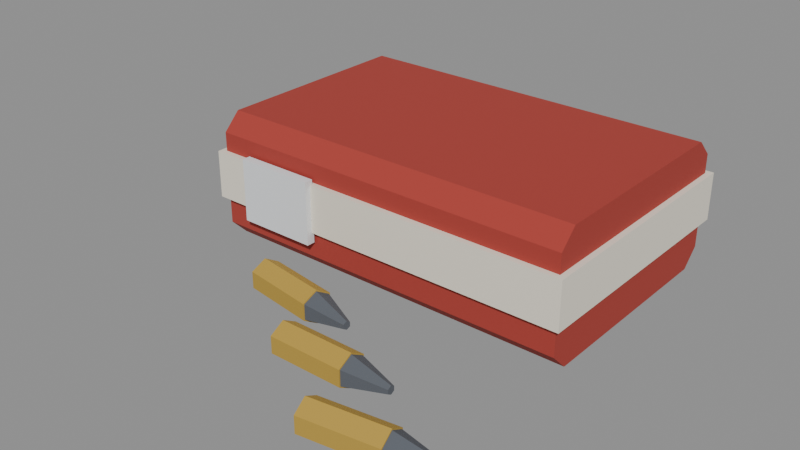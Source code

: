 # Source: ammo_box_357.blend  (saved by Blender 5.0.119; exported with 4.5.12 LTS)
import bpy
from mathutils import Matrix  # noqa: F401  (used for matrix-valued properties, if any)

bpy.ops.wm.read_factory_settings(use_empty=True)
scene = bpy.context.scene
scene.name = 'Scene'

# ---- materials (node trees are filled in below, after node groups)
mat_palette_vcol = bpy.data.materials.new('palette_vcol')
mat_palette_vcol.diffuse_color = (1.0, 1.0, 1.0, 1.0)
mat_palette_vcol.roughness = 0.9

# ---- material node trees
mat_palette_vcol.use_nodes = True; mat_palette_vcol.node_tree.nodes.clear()
_N = mat_palette_vcol.node_tree.nodes; _L = mat_palette_vcol.node_tree.links
n0 = _N.new('ShaderNodeBsdfPrincipled'); n0.name = 'Principled BSDF'; n0.location = (-200, 100)
n0.inputs[2].default_value = 0.9
n0.inputs[27].default_value = (0.0, 0.0, 0.0, 1.0)
n1 = _N.new('ShaderNodeOutputMaterial'); n1.name = 'Material Output'; n1.location = (200, 100)
n2 = _N.new('ShaderNodeVertexColor'); n2.name = 'Color Attribute'; n2.location = (-500, 100)
n2.layer_name = 'Col'
_L.new(n0.outputs[0], n1.inputs[0])
_L.new(n2.outputs[0], n0.inputs[0])
n1.is_active_output = True

# ---- meshes
me_item = bpy.data.meshes.new('Item')
me_item.from_pydata([(-0.08628, 0.09748, 0.0507), (-0.08628, 0.08968, 0.0585), (-0.08628, -0.005221, 0.0585), (-0.08628, -0.01302, 0.0507), (-0.08628, -0.01302, 0.0078), (-0.08628, -0.005221, 0.0), (-0.08628, 0.08968, 0.0), (-0.08628, 0.09748, 0.0078), (0.08272, 0.09748, 0.0507), (0.08272, 0.08968, 0.0585), (0.08272, -0.005221, 0.0585), (0.08272, -0.01302, 0.0507), (0.08272, -0.01302, 0.0078), (0.08272, -0.005221, 0.0), (0.08272, 0.08968, 0.0), (0.08272, 0.09748, 0.0078), (-0.08888, -0.01562, 0.02048), (0.08532, -0.01562, 0.02048), (-0.08888, -0.01302, 0.02048), (0.08532, -0.01302, 0.02048), (-0.08888, -0.01562, 0.04212), (0.08532, -0.01562, 0.04212), (-0.08888, -0.01302, 0.04212), (0.08532, -0.01302, 0.04212), (-0.08888, 0.09748, 0.02048), (0.08532, 0.09748, 0.02048), (-0.08888, 0.1001, 0.02048), (0.08532, 0.1001, 0.02048), (-0.08888, 0.09748, 0.04212), (0.08532, 0.09748, 0.04212), (-0.08888, 0.1001, 0.04212), (0.08532, 0.1001, 0.04212), (-0.08888, -0.01302, 0.02048), (-0.08628, -0.01302, 0.02048), (-0.08888, 0.09748, 0.02048), (-0.08628, 0.09748, 0.02048), (-0.08888, -0.01302, 0.04212), (-0.08628, -0.01302, 0.04212), (-0.08888, 0.09748, 0.04212), (-0.08628, 0.09748, 0.04212), (0.08272, -0.01302, 0.02048), (0.08532, -0.01302, 0.02048), (0.08272, 0.09748, 0.02048), (0.08532, 0.09748, 0.02048), (0.08272, -0.01302, 0.04212), (0.08532, -0.01302, 0.04212), (0.08272, 0.09748, 0.04212), (0.08532, 0.09748, 0.04212), (-0.07068, -0.01822, 0.0156), (-0.03428, -0.01822, 0.0156), (-0.07068, -0.01432, 0.0156), (-0.03428, -0.01432, 0.0156), (-0.07068, -0.01822, 0.0442), (-0.03428, -0.01822, 0.0442), (-0.07068, -0.01432, 0.0442), (-0.03428, -0.01432, 0.0442), (-0.04078, -0.03642, 0.01508), (-0.04175, -0.04288, 0.01131), (-0.04175, -0.04288, 0.00377), (-0.04078, -0.03642, 0.0), (-0.03981, -0.02996, 0.00377), (-0.03981, -0.02996, 0.01131), (-0.007357, -0.04144, 0.01508), (-0.008326, -0.04789, 0.01131), (-0.008326, -0.04789, 0.00377), (-0.007357, -0.04144, 0.0), (-0.006389, -0.03498, 0.00377), (-0.006389, -0.03498, 0.01131), (-0.007357, -0.04144, 0.01448), (-0.008249, -0.04738, 0.01101), (-0.008249, -0.04738, 0.004072), (-0.007357, -0.04144, 0.0006032), (-0.006466, -0.03549, 0.004072), (-0.006466, -0.03549, 0.01101), (0.01064, -0.04413, 0.009425), (0.0104, -0.04575, 0.008482), (0.0104, -0.04575, 0.006597), (0.01064, -0.04413, 0.005655), (0.01088, -0.04252, 0.006597), (0.01088, -0.04252, 0.008482), (-0.001783, -0.06502, 0.01508), (-0.001783, -0.07155, 0.01131), (-0.001783, -0.07155, 0.00377), (-0.001783, -0.06502, 0.0), (-0.001783, -0.05849, 0.00377), (-0.001783, -0.05849, 0.01131), (0.03202, -0.06502, 0.01508), (0.03202, -0.07155, 0.01131), (0.03202, -0.07155, 0.00377), (0.03202, -0.06502, 0.0), (0.03202, -0.05849, 0.00377), (0.03202, -0.05849, 0.01131), (0.03202, -0.06502, 0.01448), (0.03202, -0.07103, 0.01101), (0.03202, -0.07103, 0.004072), (0.03202, -0.06502, 0.0006032), (0.03202, -0.05901, 0.004072), (0.03202, -0.05901, 0.01101), (0.05022, -0.06502, 0.009425), (0.05022, -0.06665, 0.008482), (0.05022, -0.06665, 0.006597), (0.05022, -0.06502, 0.005655), (0.05022, -0.06339, 0.006597), (0.05022, -0.06339, 0.008482), (0.03722, -0.09362, 0.01508), (0.03819, -0.1001, 0.01131), (0.03819, -0.1001, 0.00377), (0.03722, -0.09362, 0.0), (0.03625, -0.08716, 0.00377), (0.03625, -0.08716, 0.01131), (0.07064, -0.08861, 0.01508), (0.07161, -0.09506, 0.01131), (0.07161, -0.09506, 0.00377), (0.07064, -0.08861, 0.0), (0.06967, -0.08215, 0.00377), (0.06967, -0.08215, 0.01131), (0.07064, -0.08861, 0.01448), (0.07153, -0.09455, 0.01101), (0.07153, -0.09455, 0.004072), (0.07064, -0.08861, 0.0006032), (0.06975, -0.08267, 0.004072), (0.06975, -0.08267, 0.01101), (0.08864, -0.08591, 0.009425), (0.08888, -0.08752, 0.008482), (0.08888, -0.08752, 0.006597), (0.08864, -0.08591, 0.005655), (0.0884, -0.08429, 0.006597), (0.0884, -0.08429, 0.008482)], [], [(0, 1, 9, 8), (1, 2, 10, 9), (2, 3, 11, 10), (3, 4, 12, 11), (4, 5, 13, 12), (5, 6, 14, 13), (6, 7, 15, 14), (7, 0, 8, 15), (7, 6, 5, 4, 3, 2, 1, 0), (8, 9, 10, 11, 12, 13, 14, 15), (16, 18, 19, 17), (20, 21, 23, 22), (16, 17, 21, 20), (18, 22, 23, 19), (16, 20, 22, 18), (17, 19, 23, 21), (24, 26, 27, 25), (28, 29, 31, 30), (24, 25, 29, 28), (26, 30, 31, 27), (24, 28, 30, 26), (25, 27, 31, 29), (32, 34, 35, 33), (36, 37, 39, 38), (32, 33, 37, 36), (34, 38, 39, 35), (32, 36, 38, 34), (33, 35, 39, 37), (40, 42, 43, 41), (44, 45, 47, 46), (40, 41, 45, 44), (42, 46, 47, 43), (40, 44, 46, 42), (41, 43, 47, 45), (48, 50, 51, 49), (52, 53, 55, 54), (48, 49, 53, 52), (50, 54, 55, 51), (48, 52, 54, 50), (49, 51, 55, 53), (56, 57, 63, 62), (57, 58, 64, 63), (58, 59, 65, 64), (59, 60, 66, 65), (60, 61, 67, 66), (61, 56, 62, 67), (61, 60, 59, 58, 57, 56), (62, 63, 64, 65, 66, 67), (68, 69, 75, 74), (69, 70, 76, 75), (70, 71, 77, 76), (71, 72, 78, 77), (72, 73, 79, 78), (73, 68, 74, 79), (74, 75, 76, 77, 78, 79), (80, 81, 87, 86), (81, 82, 88, 87), (82, 83, 89, 88), (83, 84, 90, 89), (84, 85, 91, 90), (85, 80, 86, 91), (85, 84, 83, 82, 81, 80), (86, 87, 88, 89, 90, 91), (92, 93, 99, 98), (93, 94, 100, 99), (94, 95, 101, 100), (95, 96, 102, 101), (96, 97, 103, 102), (97, 92, 98, 103), (98, 99, 100, 101, 102, 103), (104, 105, 111, 110), (105, 106, 112, 111), (106, 107, 113, 112), (107, 108, 114, 113), (108, 109, 115, 114), (109, 104, 110, 115), (109, 108, 107, 106, 105, 104), (110, 111, 112, 113, 114, 115), (116, 117, 123, 122), (117, 118, 124, 123), (118, 119, 125, 124), (119, 120, 126, 125), (120, 121, 127, 126), (121, 116, 122, 127), (122, 123, 124, 125, 126, 127)])
me_item.polygons.foreach_set('use_smooth', [True] * 85)
_k = set([(0, 1), (0, 7), (0, 8), (1, 2), (1, 9), (2, 3), (2, 10), (3, 4), (3, 11), (4, 5), (4, 12), (5, 6), (5, 13), (6, 7), (6, 14), (7, 15), (8, 9), (8, 15), (9, 10), (10, 11), (11, 12), (12, 13), (13, 14), (14, 15), (16, 17), (16, 18), (16, 20), (17, 19), (17, 21), (18, 19), (18, 22), (19, 23), (20, 21), (20, 22), (21, 23), (22, 23), (24, 25), (24, 26), (24, 28), (25, 27), (25, 29), (26, 27), (26, 30), (27, 31), (28, 29), (28, 30), (29, 31), (30, 31), (32, 33), (32, 34), (32, 36), (33, 35), (33, 37), (34, 35), (34, 38), (35, 39), (36, 37), (36, 38), (37, 39), (38, 39), (40, 41), (40, 42), (40, 44), (41, 43), (41, 45), (42, 43), (42, 46), (43, 47), (44, 45), (44, 46), (45, 47), (46, 47), (48, 49), (48, 50), (48, 52), (49, 51), (49, 53), (50, 51), (50, 54), (51, 55), (52, 53), (52, 54), (53, 55), (54, 55), (56, 57), (56, 61), (56, 62), (57, 58), (57, 63), (58, 59), (58, 64), (59, 60), (59, 65), (60, 61), (60, 66), (61, 67), (62, 63), (62, 67), (63, 64), (64, 65), (65, 66), (66, 67), (68, 74), (69, 75), (70, 76), (71, 77), (72, 78), (73, 79), (74, 75), (74, 79), (75, 76), (76, 77), (77, 78), (78, 79), (80, 81), (80, 85), (80, 86), (81, 82), (81, 87), (82, 83), (82, 88), (83, 84), (83, 89), (84, 85), (84, 90), (85, 91), (86, 87), (86, 91), (87, 88), (88, 89), (89, 90), (90, 91), (92, 98), (93, 99), (94, 100), (95, 101), (96, 102), (97, 103), (98, 99), (98, 103), (99, 100), (100, 101), (101, 102), (102, 103), (104, 105), (104, 109), (104, 110), (105, 106), (105, 111), (106, 107), (106, 112), (107, 108), (107, 113), (108, 109), (108, 114), (109, 115), (110, 111), (110, 115), (111, 112), (112, 113), (113, 114), (114, 115), (116, 122), (117, 123), (118, 124), (119, 125), (120, 126), (121, 127), (122, 123), (122, 127), (123, 124), (124, 125), (125, 126), (126, 127)])
me_item.attributes.new('sharp_edge', 'BOOLEAN', 'EDGE').data.foreach_set('value', [ (min(e.vertices), max(e.vertices)) in _k for e in me_item.edges])
_ca = me_item.color_attributes.new('Col', 'FLOAT_COLOR', 'CORNER')
_ca.data.foreach_set('color', [0.3941, 0.0451, 0.03333, 1.0, 0.3941, 0.0451, 0.03333, 1.0, 0.3941, 0.0451, 0.03333, 1.0, 0.3941, 0.0451, 0.03333, 1.0, 0.3941, 0.0451, 0.03333, 1.0, 0.3941, 0.0451, 0.03333, 1.0, 0.3941, 0.0451, 0.03333, 1.0, 0.3941, 0.0451, 0.03333, 1.0, 0.3941, 0.0451, 0.03333, 1.0, 0.3941, 0.0451, 0.03333, 1.0, 0.3941, 0.0451, 0.03333, 1.0, 0.3941, 0.0451, 0.03333, 1.0, 0.3941, 0.0451, 0.03333, 0.625, 0.3941, 0.0451, 0.03333, 0.3958, 0.3941, 0.0451, 0.03333, 0.5833, 0.3941, 0.0451, 0.03333, 0.7708, 0.3941, 0.0451, 0.03333, 0.1875, 0.3941, 0.0451, 0.03333, 0.8542, 0.3941, 0.0451, 0.03333, 0.8333, 0.3941, 0.0451, 0.03333, 0.1458, 0.3941, 0.0451, 0.03333, 1.0, 0.3941, 0.0451, 0.03333, 1.0, 0.3941, 0.0451, 0.03333, 1.0, 0.3941, 0.0451, 0.03333, 1.0, 0.3941, 0.0451, 0.03333, 0.875, 0.3941, 0.0451, 0.03333, 0.1875, 0.3941, 0.0451, 0.03333, 0.1875, 0.3941, 0.0451, 0.03333, 0.8958, 0.3941, 0.0451, 0.03333, 0.5833, 0.3941, 0.0451, 0.03333, 0.8333, 0.3941, 0.0451, 0.03333, 0.8333, 0.3941, 0.0451, 0.03333, 0.6042, 0.3941, 0.0451, 0.03333, 0.625, 0.3941, 0.0451, 0.03333, 0.5417, 0.3941, 0.0451, 0.03333, 0.5417, 0.3941, 0.0451, 0.03333, 0.625, 0.3941, 0.0451, 0.03333, 0.8333, 0.3941, 0.0451, 0.03333, 0.8542, 0.3941, 0.0451, 0.03333, 0.875, 0.3941, 0.0451, 0.03333, 0.8542, 0.3941, 0.0451, 0.03333, 0.8333, 0.3941, 0.0451, 0.03333, 0.8958, 0.3941, 0.0451, 0.03333, 0.875, 0.3941, 0.0451, 0.03333, 0.8542, 0.3941, 0.0451, 0.03333, 0.5833, 0.3941, 0.0451, 0.03333, 0.5625, 0.3941, 0.0451, 0.03333, 0.5833, 0.3941, 0.0451, 0.03333, 0.6042, 0.849, 0.7941, 0.6725, 0.0, 0.849, 0.7941, 0.6725, 0.0, 0.849, 0.7941, 0.6725, 0.02083, 0.849, 0.7941, 0.6725, 0.04167, 0.849, 0.7941, 0.6725, 0.0, 0.849, 0.7941, 0.6725, 0.6667, 0.849, 0.7941, 0.6725, 0.5, 0.849, 0.7941, 0.6725, 0.5, 0.849, 0.7941, 0.6725, 0.0, 0.849, 0.7941, 0.6725, 0.625, 0.849, 0.7941, 0.6725, 0.75, 0.849, 0.7941, 0.6725, 0.0, 0.849, 0.7941, 0.6725, 0.25, 0.849, 0.7941, 0.6725, 0.25, 0.849, 0.7941, 0.6725, 0.25, 0.849, 0.7941, 0.6725, 0.2708, 0.849, 0.7941, 0.6725, 0.6667, 0.849, 0.7941, 0.6725, 0.7917, 0.849, 0.7941, 0.6725, 0.7917, 0.849, 0.7941, 0.6725, 0.6667, 0.849, 0.7941, 0.6725, 0.7083, 0.849, 0.7941, 0.6725, 0.6875, 0.849, 0.7941, 0.6725, 0.7917, 0.849, 0.7941, 0.6725, 0.7917, 0.849, 0.7941, 0.6725, 0.02083, 0.849, 0.7941, 0.6725, 0.02083, 0.849, 0.7941, 0.6725, 0.02083, 0.849, 0.7941, 0.6725, 0.04167, 0.849, 0.7941, 0.6725, 0.5208, 0.849, 0.7941, 0.6725, 0.5, 0.849, 0.7941, 0.6725, 0.6667, 0.849, 0.7941, 0.6725, 0.6667, 0.849, 0.7941, 0.6725, 0.2917, 0.849, 0.7941, 0.6725, 0.2917, 0.849, 0.7941, 0.6725, 0.2917, 0.849, 0.7941, 0.6725, 0.2708, 0.849, 0.7941, 0.6725, 0.7083, 0.849, 0.7941, 0.6725, 0.8125, 0.849, 0.7941, 0.6725, 0.8333, 0.849, 0.7941, 0.6725, 0.6667, 0.849, 0.7941, 0.6725, 0.6667, 0.849, 0.7941, 0.6725, 0.8125, 0.849, 0.7941, 0.6725, 0.8333, 0.849, 0.7941, 0.6725, 0.6875, 0.849, 0.7941, 0.6725, 0.6667, 0.849, 0.7941, 0.6725, 0.6875, 0.849, 0.7941, 0.6725, 0.8125, 0.849, 0.7941, 0.6725, 0.7917, 0.849, 0.7941, 0.6725, 0.04167, 0.849, 0.7941, 0.6725, 0.04167, 0.849, 0.7941, 0.6725, 0.02083, 0.849, 0.7941, 0.6725, 0.04167, 0.849, 0.7941, 0.6725, 0.5833, 0.849, 0.7941, 0.6725, 0.5208, 0.849, 0.7941, 0.6725, 0.5, 0.849, 0.7941, 0.6725, 0.5833, 0.849, 0.7941, 0.6725, 0.0, 0.849, 0.7941, 0.6725, 0.0, 0.849, 0.7941, 0.6725, 0.0, 0.849, 0.7941, 0.6725, 0.0, 0.849, 0.7941, 0.6725, 0.0, 0.849, 0.7941, 0.6725, 0.0, 0.849, 0.7941, 0.6725, 0.0, 0.849, 0.7941, 0.6725, 0.0, 0.849, 0.7941, 0.6725, 0.6875, 0.849, 0.7941, 0.6725, 0.7917, 0.849, 0.7941, 0.6725, 0.7708, 0.849, 0.7941, 0.6725, 0.7083, 0.849, 0.7941, 0.6725, 0.25, 0.849, 0.7941, 0.6725, 0.25, 0.849, 0.7941, 0.6725, 0.2708, 0.849, 0.7941, 0.6725, 0.2292, 0.849, 0.7941, 0.6725, 0.02083, 0.849, 0.7941, 0.6725, 0.02083, 0.849, 0.7941, 0.6725, 0.04167, 0.849, 0.7941, 0.6725, 0.02083, 0.849, 0.7941, 0.6725, 0.5208, 0.849, 0.7941, 0.6725, 0.5833, 0.849, 0.7941, 0.6725, 0.625, 0.849, 0.7941, 0.6725, 0.5, 0.849, 0.7941, 0.6725, 0.0, 0.849, 0.7941, 0.6725, 0.0, 0.849, 0.7941, 0.6725, 0.0, 0.849, 0.7941, 0.6725, 0.0, 0.849, 0.7941, 0.6725, 0.0, 0.849, 0.7941, 0.6725, 0.0, 0.849, 0.7941, 0.6725, 0.0, 0.849, 0.7941, 0.6725, 0.0, 0.849, 0.7941, 0.6725, 0.2917, 0.849, 0.7941, 0.6725, 0.2708, 0.849, 0.7941, 0.6725, 0.2708, 0.849, 0.7941, 0.6725, 0.2917, 0.849, 0.7941, 0.6725, 0.6667, 0.849, 0.7941, 0.6725, 0.6667, 0.849, 0.7941, 0.6725, 0.8125, 0.849, 0.7941, 0.6725, 0.8333, 0.7941, 0.8176, 0.8412, 0.02083, 0.7941, 0.8176, 0.8412, 0.0, 0.7941, 0.8176, 0.8412, 0.0, 0.7941, 0.8176, 0.8412, 0.0, 0.7941, 0.8176, 0.8412, 0.8542, 0.7941, 0.8176, 0.8412, 0.8542, 0.7941, 0.8176, 0.8412, 0.6667, 0.7941, 0.8176, 0.8412, 0.6667, 0.7941, 0.8176, 0.8412, 0.625, 0.7941, 0.8176, 0.8412, 0.6042, 0.7941, 0.8176, 0.8412, 0.7708, 0.7941, 0.8176, 0.8412, 0.7917, 0.7941, 0.8176, 0.8412, 0.2708, 0.7941, 0.8176, 0.8412, 0.25, 0.7941, 0.8176, 0.8412, 0.3333, 0.7941, 0.8176, 0.8412, 0.3542, 0.7941, 0.8176, 0.8412, 0.375, 0.7941, 0.8176, 0.8412, 0.5, 0.7941, 0.8176, 0.8412, 0.0, 0.7941, 0.8176, 0.8412, 0.25, 0.7941, 0.8176, 0.8412, 0.3542, 0.7941, 0.8176, 0.8412, 0.2292, 0.7941, 0.8176, 0.8412, 0.0, 0.7941, 0.8176, 0.8412, 0.4583, 0.4804, 0.3078, 0.04902, 0.9167, 0.4804, 0.3078, 0.04902, 0.9583, 0.4804, 0.3078, 0.04902, 0.9167, 0.4804, 0.3078, 0.04902, 0.9375, 0.4804, 0.3078, 0.04902, 0.5625, 0.4804, 0.3078, 0.04902, 0.5625, 0.4804, 0.3078, 0.04902, 0.4792, 0.4804, 0.3078, 0.04902, 0.5625, 0.4804, 0.3078, 0.04902, 0.0625, 0.4804, 0.3078, 0.04902, 0.9375, 0.4804, 0.3078, 0.04902, 0.9375, 0.4804, 0.3078, 0.04902, 0.04167, 0.4804, 0.3078, 0.04902, 0.9167, 0.4804, 0.3078, 0.04902, 0.0, 0.4804, 0.3078, 0.04902, 0.0, 0.4804, 0.3078, 0.04902, 0.9375, 0.4804, 0.3078, 0.04902, 0.02083, 0.4804, 0.3078, 0.04902, 0.04167, 0.4804, 0.3078, 0.04902, 0.0625, 0.4804, 0.3078, 0.04902, 0.02083, 0.4804, 0.3078, 0.04902, 0.4583, 0.4804, 0.3078, 0.04902, 0.5417, 0.4804, 0.3078, 0.04902, 0.5625, 0.4804, 0.3078, 0.04902, 0.4792, 0.4804, 0.3078, 0.04902, 0.375, 0.4804, 0.3078, 0.04902, 0.3542, 0.4804, 0.3078, 0.04902, 0.3125, 0.4804, 0.3078, 0.04902, 0.3542, 0.4804, 0.3078, 0.04902, 0.4167, 0.4804, 0.3078, 0.04902, 0.4167, 0.4804, 0.3078, 0.04902, 0.0, 0.4804, 0.3078, 0.04902, 0.0, 0.4804, 0.3078, 0.04902, 0.0, 0.4804, 0.3078, 0.04902, 0.0, 0.4804, 0.3078, 0.04902, 0.0, 0.4804, 0.3078, 0.04902, 0.0, 0.09608, 0.1078, 0.1275, 0.9375, 0.09608, 0.1078, 0.1275, 0.9375, 0.09608, 0.1078, 0.1275, 0.8542, 0.09608, 0.1078, 0.1275, 0.875, 0.09608, 0.1078, 0.1275, 0.5, 0.09608, 0.1078, 0.1275, 0.3958, 0.09608, 0.1078, 0.1275, 0.3125, 0.09608, 0.1078, 0.1275, 0.3125, 0.09608, 0.1078, 0.1275, 0.04167, 0.09608, 0.1078, 0.1275, 0.9375, 0.09608, 0.1078, 0.1275, 0.02083, 0.09608, 0.1078, 0.1275, 0.02083, 0.09608, 0.1078, 0.1275, 0.8958, 0.09608, 0.1078, 0.1275, 0.02083, 0.09608, 0.1078, 0.1275, 0.02083, 0.09608, 0.1078, 0.1275, 0.0, 0.09608, 0.1078, 0.1275, 0.1042, 0.09608, 0.1078, 0.1275, 0.1042, 0.09608, 0.1078, 0.1275, 0.1458, 0.09608, 0.1078, 0.1275, 0.1458, 0.09608, 0.1078, 0.1275, 0.5417, 0.09608, 0.1078, 0.1275, 0.5625, 0.09608, 0.1078, 0.1275, 0.5833, 0.09608, 0.1078, 0.1275, 0.5833, 0.09608, 0.1078, 0.1275, 0.3958, 0.09608, 0.1078, 0.1275, 0.375, 0.09608, 0.1078, 0.1275, 0.3542, 0.09608, 0.1078, 0.1275, 0.3542, 0.09608, 0.1078, 0.1275, 0.3542, 0.09608, 0.1078, 0.1275, 0.3958, 0.4804, 0.3078, 0.04902, 0.9792, 0.4804, 0.3078, 0.04902, 0.9583, 0.4804, 0.3078, 0.04902, 0.9583, 0.4804, 0.3078, 0.04902, 0.9792, 0.4804, 0.3078, 0.04902, 0.5625, 0.4804, 0.3078, 0.04902, 0.5208, 0.4804, 0.3078, 0.04902, 0.4583, 0.4804, 0.3078, 0.04902, 0.5208, 0.4804, 0.3078, 0.04902, 0.0625, 0.4804, 0.3078, 0.04902, 0.9375, 0.4804, 0.3078, 0.04902, 0.9167, 0.4804, 0.3078, 0.04902, 0.0625, 0.4804, 0.3078, 0.04902, 0.9375, 0.4804, 0.3078, 0.04902, 0.02083, 0.4804, 0.3078, 0.04902, 0.0, 0.4804, 0.3078, 0.04902, 0.9375, 0.4804, 0.3078, 0.04902, 0.1667, 0.4804, 0.3078, 0.04902, 0.2292, 0.4804, 0.3078, 0.04902, 0.2083, 0.4804, 0.3078, 0.04902, 0.1667, 0.4804, 0.3078, 0.04902, 0.7083, 0.4804, 0.3078, 0.04902, 0.75, 0.4804, 0.3078, 0.04902, 0.7292, 0.4804, 0.3078, 0.04902, 0.7083, 0.4804, 0.3078, 0.04902, 0.4583, 0.4804, 0.3078, 0.04902, 0.4375, 0.4804, 0.3078, 0.04902, 0.4167, 0.4804, 0.3078, 0.04902, 0.4583, 0.4804, 0.3078, 0.04902, 0.5625, 0.4804, 0.3078, 0.04902, 0.5208, 0.4804, 0.3078, 0.04902, 0.0, 0.4804, 0.3078, 0.04902, 0.0, 0.4804, 0.3078, 0.04902, 0.0, 0.4804, 0.3078, 0.04902, 0.0, 0.4804, 0.3078, 0.04902, 0.0, 0.4804, 0.3078, 0.04902, 0.0, 0.09608, 0.1078, 0.1275, 0.9375, 0.09608, 0.1078, 0.1275, 0.9375, 0.09608, 0.1078, 0.1275, 0.875, 0.09608, 0.1078, 0.1275, 0.8958, 0.09608, 0.1078, 0.1275, 0.4583, 0.09608, 0.1078, 0.1275, 0.3958, 0.09608, 0.1078, 0.1275, 0.3958, 0.09608, 0.1078, 0.1275, 0.3958, 0.09608, 0.1078, 0.1275, 0.04167, 0.09608, 0.1078, 0.1275, 0.9167, 0.09608, 0.1078, 0.1275, 0.04167, 0.09608, 0.1078, 0.1275, 0.02083, 0.09608, 0.1078, 0.1275, 0.8958, 0.09608, 0.1078, 0.1275, 0.02083, 0.09608, 0.1078, 0.1275, 0.04167, 0.09608, 0.1078, 0.1275, 0.04167, 0.09608, 0.1078, 0.1275, 0.2083, 0.09608, 0.1078, 0.1275, 0.2292, 0.09608, 0.1078, 0.1275, 0.2708, 0.09608, 0.1078, 0.1275, 0.2708, 0.09608, 0.1078, 0.1275, 0.6875, 0.09608, 0.1078, 0.1275, 0.7708, 0.09608, 0.1078, 0.1275, 0.75, 0.09608, 0.1078, 0.1275, 0.75, 0.09608, 0.1078, 0.1275, 0.5, 0.09608, 0.1078, 0.1275, 0.5, 0.09608, 0.1078, 0.1275, 0.4792, 0.09608, 0.1078, 0.1275, 0.4583, 0.09608, 0.1078, 0.1275, 0.4792, 0.09608, 0.1078, 0.1275, 0.4792, 0.4804, 0.3078, 0.04902, 0.9792, 0.4804, 0.3078, 0.04902, 0.9792, 0.4804, 0.3078, 0.04902, 0.9792, 0.4804, 0.3078, 0.04902, 1.0, 0.4804, 0.3078, 0.04902, 0.5833, 0.4804, 0.3078, 0.04902, 0.5417, 0.4804, 0.3078, 0.04902, 0.5208, 0.4804, 0.3078, 0.04902, 0.5625, 0.4804, 0.3078, 0.04902, 0.0625, 0.4804, 0.3078, 0.04902, 0.9375, 0.4804, 0.3078, 0.04902, 0.9583, 0.4804, 0.3078, 0.04902, 0.0625, 0.4804, 0.3078, 0.04902, 0.9375, 0.4804, 0.3078, 0.04902, 0.02083, 0.4804, 0.3078, 0.04902, 0.02083, 0.4804, 0.3078, 0.04902, 0.9375, 0.4804, 0.3078, 0.04902, 0.3125, 0.4804, 0.3078, 0.04902, 0.375, 0.4804, 0.3078, 0.04902, 0.4375, 0.4804, 0.3078, 0.04902, 0.375, 0.4804, 0.3078, 0.04902, 0.8958, 0.4804, 0.3078, 0.04902, 0.9375, 0.4804, 0.3078, 0.04902, 0.9167, 0.4804, 0.3078, 0.04902, 0.8958, 0.4804, 0.3078, 0.04902, 0.5208, 0.4804, 0.3078, 0.04902, 0.5, 0.4804, 0.3078, 0.04902, 0.5208, 0.4804, 0.3078, 0.04902, 0.5208, 0.4804, 0.3078, 0.04902, 0.5417, 0.4804, 0.3078, 0.04902, 0.5833, 0.4804, 0.3078, 0.04902, 0.0, 0.4804, 0.3078, 0.04902, 0.0, 0.4804, 0.3078, 0.04902, 0.0, 0.4804, 0.3078, 0.04902, 0.0, 0.4804, 0.3078, 0.04902, 0.0, 0.4804, 0.3078, 0.04902, 0.0, 0.09608, 0.1078, 0.1275, 0.9583, 0.09608, 0.1078, 0.1275, 0.9583, 0.09608, 0.1078, 0.1275, 0.9583, 0.09608, 0.1078, 0.1275, 0.9792, 0.09608, 0.1078, 0.1275, 0.5417, 0.09608, 0.1078, 0.1275, 0.5417, 0.09608, 0.1078, 0.1275, 0.5417, 0.09608, 0.1078, 0.1275, 0.5625, 0.09608, 0.1078, 0.1275, 0.1042, 0.09608, 0.1078, 0.1275, 0.9167, 0.09608, 0.1078, 0.1275, 0.1042, 0.09608, 0.1078, 0.1275, 0.08333, 0.09608, 0.1078, 0.1275, 0.9167, 0.09608, 0.1078, 0.1275, 0.08333, 0.09608, 0.1078, 0.1275, 0.0625, 0.09608, 0.1078, 0.1275, 0.0625, 0.09608, 0.1078, 0.1275, 0.4167, 0.09608, 0.1078, 0.1275, 0.4375, 0.09608, 0.1078, 0.1275, 0.4792, 0.09608, 0.1078, 0.1275, 0.4792, 0.09608, 0.1078, 0.1275, 0.875, 0.09608, 0.1078, 0.1275, 0.8958, 0.09608, 0.1078, 0.1275, 0.9167, 0.09608, 0.1078, 0.1275, 0.9375, 0.09608, 0.1078, 0.1275, 0.5833, 0.09608, 0.1078, 0.1275, 0.5833, 0.09608, 0.1078, 0.1275, 0.5833, 0.09608, 0.1078, 0.1275, 0.5417, 0.09608, 0.1078, 0.1275, 0.5833, 0.09608, 0.1078, 0.1275, 0.5833])
me_item.materials.append(mat_palette_vcol)
me_item.update()

# ---- objects
ob_item = bpy.data.objects.new('Item', me_item)

# ---- transforms, parenting, visibility, modifiers, constraints
ob_item.location = (0.0, 0.0, 0.0)

# ---- collection membership
scene.collection.objects.link(ob_item)

# ---- scene / render settings (as saved in the file)
scene.frame_start = 1; scene.frame_end = 250; scene.frame_set(1)
scene.render.engine = 'BLENDER_EEVEE_NEXT'
scene.render.bake_bias = 0.0
scene.render.bake_samples = 0
scene.cycles.sampling_pattern = 'TABULATED_SOBOL'
scene.eevee.use_volume_custom_range = False
bpy.context.view_layer.update()

# ---- added for rendering (the .blend has no active camera and no usable light): camera, sun + grey world if the file has none
cam_auto = bpy.data.cameras.new('AutoCamera')
cam_auto.lens = 50.0
cam_auto.sensor_width = 36.0
cam_auto.clip_end = 1000.0
ob_auto_camera = bpy.data.objects.new('AutoCamera', cam_auto)
scene.collection.objects.link(ob_auto_camera)
ob_auto_camera.location = (0.253529, -0.304235, 0.232073)
ob_auto_camera.rotation_euler = (1.09748, -7.21219e-08, 0.694738)
scene.camera = ob_auto_camera
light_auto_sun = bpy.data.lights.new('AutoSun', 'SUN')
light_auto_sun.energy = 3.0
light_auto_sun.angle = 0.0523599
ob_auto_sun = bpy.data.objects.new('AutoSun', light_auto_sun)
scene.collection.objects.link(ob_auto_sun)
ob_auto_sun.rotation_euler = (0.872665, 0.174533, 0.523599)
if scene.world is None:
    world_auto = bpy.data.worlds.new('AutoWorld')
    world_auto.color = (0.3, 0.3, 0.3)
    scene.world = world_auto
bpy.context.view_layer.update()
